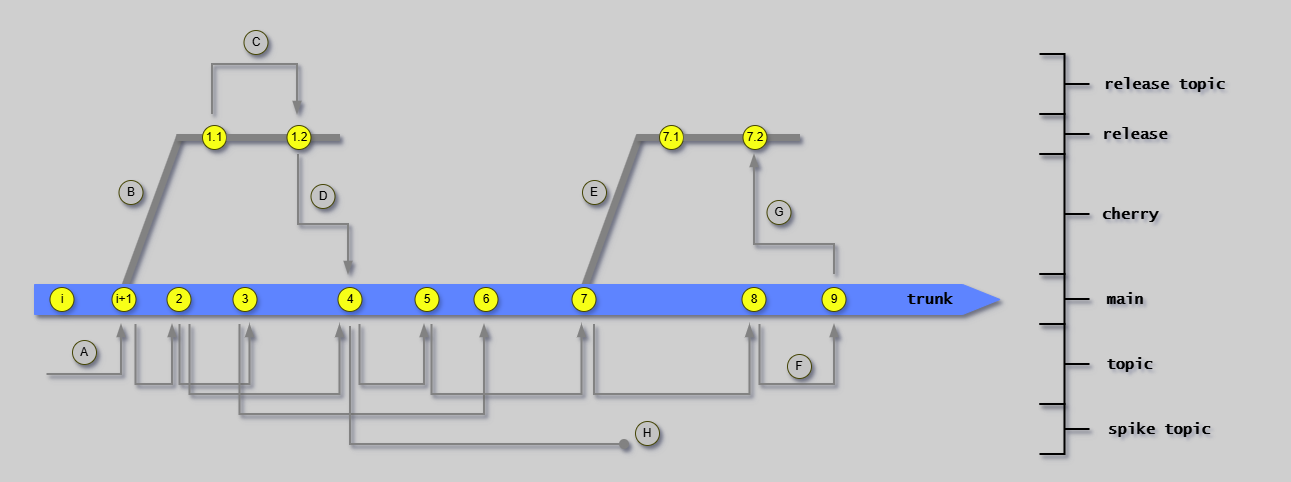

The diagram above was exported from draw.io. Its source (the exported page's mxGraphModel, read from the mxfile embedded in the PNG):
<mxGraphModel dx="858" dy="-6607" grid="1" gridSize="10" guides="1" tooltips="1" connect="1" arrows="1" fold="1" page="1" pageScale="1" pageWidth="1654" pageHeight="1169" background="#CFCFCF" math="0" shadow="1">
  <root>
    <mxCell id="0" />
    <mxCell id="1" parent="0" />
    <mxCell id="RXrEg-iPyTun6N4x9hFU-55" value="" style="endArrow=none;html=1;rounded=0;strokeColor=#828282;strokeWidth=7;exitX=0.069;exitY=0.02;exitDx=0;exitDy=0;exitPerimeter=0;shadow=1;" parent="1" edge="1">
      <mxGeometry width="50" height="50" relative="1" as="geometry">
        <mxPoint x="600" y="7312" as="sourcePoint" />
        <mxPoint x="655" y="7161" as="targetPoint" />
      </mxGeometry>
    </mxCell>
    <mxCell id="G46-tSZCfBZYrONh_9nJ-37" value="" style="group;strokeColor=none;dashed=1;dashPattern=12 12;shadow=1;" parent="1" vertex="1" connectable="0">
      <mxGeometry x="20" y="7030" width="1270" height="460" as="geometry" />
    </mxCell>
    <mxCell id="aCDJL3sqAOU6FaK6RYbX-2" value="&lt;font size=&quot;1&quot; face=&quot;Lucida Console&quot;&gt;&lt;b style=&quot;font-size: 15px;&quot;&gt;main&lt;br&gt;&lt;/b&gt;&lt;/font&gt;" style="text;html=1;strokeColor=none;fillColor=none;align=center;verticalAlign=middle;whiteSpace=wrap;rounded=0;shadow=1;" parent="1" vertex="1">
      <mxGeometry x="1115.5" y="7315" width="50" height="20" as="geometry" />
    </mxCell>
    <mxCell id="RXrEg-iPyTun6N4x9hFU-6" value="" style="endArrow=none;html=1;rounded=0;strokeColor=#828282;strokeWidth=7;exitX=0.069;exitY=0.02;exitDx=0;exitDy=0;exitPerimeter=0;shadow=1;" parent="1" edge="1">
      <mxGeometry width="50" height="50" relative="1" as="geometry">
        <mxPoint x="140.36" y="7311.6" as="sourcePoint" />
        <mxPoint x="195.5" y="7161" as="targetPoint" />
      </mxGeometry>
    </mxCell>
    <mxCell id="RXrEg-iPyTun6N4x9hFU-3" value="" style="shape=singleArrow;whiteSpace=wrap;html=1;arrowWidth=1;arrowSize=0.03868852459016379;fillColor=#5E84FF;strokeColor=#5E84FF;shadow=1;" parent="1" vertex="1">
      <mxGeometry x="50" y="7310" width="965.5" height="30" as="geometry" />
    </mxCell>
    <mxCell id="RXrEg-iPyTun6N4x9hFU-24" value="i+1" style="ellipse;whiteSpace=wrap;html=1;aspect=fixed;fillColor=#F7FF17;strokeColor=#454505;shadow=1;" parent="1" vertex="1">
      <mxGeometry x="127.5" y="7313" width="24" height="24" as="geometry" />
    </mxCell>
    <mxCell id="RXrEg-iPyTun6N4x9hFU-28" value="2" style="ellipse;whiteSpace=wrap;html=1;aspect=fixed;fillColor=#F7FF17;strokeColor=#454505;shadow=1;" parent="1" vertex="1">
      <mxGeometry x="182.5" y="7313" width="24" height="24" as="geometry" />
    </mxCell>
    <mxCell id="RXrEg-iPyTun6N4x9hFU-29" value="3" style="ellipse;whiteSpace=wrap;html=1;aspect=fixed;fillColor=#F7FF17;strokeColor=#454505;shadow=1;" parent="1" vertex="1">
      <mxGeometry x="248.5" y="7313" width="24" height="24" as="geometry" />
    </mxCell>
    <mxCell id="RXrEg-iPyTun6N4x9hFU-31" value="4" style="ellipse;whiteSpace=wrap;html=1;aspect=fixed;fillColor=#F7FF17;strokeColor=#454505;shadow=1;" parent="1" vertex="1">
      <mxGeometry x="353.5" y="7313" width="24" height="24" as="geometry" />
    </mxCell>
    <mxCell id="RXrEg-iPyTun6N4x9hFU-32" value="5" style="ellipse;whiteSpace=wrap;html=1;aspect=fixed;fillColor=#F7FF17;strokeColor=#454505;shadow=1;" parent="1" vertex="1">
      <mxGeometry x="430.5" y="7313" width="24" height="24" as="geometry" />
    </mxCell>
    <mxCell id="RXrEg-iPyTun6N4x9hFU-33" value="6" style="ellipse;whiteSpace=wrap;html=1;aspect=fixed;fillColor=#F7FF17;strokeColor=#454505;shadow=1;" parent="1" vertex="1">
      <mxGeometry x="489.5" y="7313" width="24" height="24" as="geometry" />
    </mxCell>
    <mxCell id="RXrEg-iPyTun6N4x9hFU-38" value="7" style="ellipse;whiteSpace=wrap;html=1;aspect=fixed;fillColor=#F7FF17;strokeColor=#454505;shadow=1;" parent="1" vertex="1">
      <mxGeometry x="587.5" y="7313" width="24" height="24" as="geometry" />
    </mxCell>
    <mxCell id="RXrEg-iPyTun6N4x9hFU-40" value="" style="edgeStyle=segmentEdgeStyle;endArrow=blockThin;html=1;curved=0;rounded=0;endSize=8;startSize=8;strokeColor=#828282;endFill=1;strokeWidth=2;shadow=1;" parent="1" edge="1">
      <mxGeometry width="50" height="50" relative="1" as="geometry">
        <mxPoint x="62.5" y="7400" as="sourcePoint" />
        <mxPoint x="137" y="7350" as="targetPoint" />
        <Array as="points">
          <mxPoint x="137.5" y="7400" />
        </Array>
      </mxGeometry>
    </mxCell>
    <mxCell id="RXrEg-iPyTun6N4x9hFU-43" value="" style="edgeStyle=segmentEdgeStyle;endArrow=blockThin;html=1;curved=0;rounded=0;endSize=8;startSize=8;strokeColor=#828282;endFill=1;strokeWidth=2;shadow=1;" parent="1" edge="1">
      <mxGeometry width="50" height="50" relative="1" as="geometry">
        <mxPoint x="195.5" y="7350" as="sourcePoint" />
        <mxPoint x="265.5" y="7350" as="targetPoint" />
        <Array as="points">
          <mxPoint x="195.5" y="7410" />
          <mxPoint x="265.5" y="7410" />
        </Array>
      </mxGeometry>
    </mxCell>
    <mxCell id="RXrEg-iPyTun6N4x9hFU-44" value="" style="edgeStyle=segmentEdgeStyle;endArrow=blockThin;html=1;curved=0;rounded=0;endSize=8;startSize=8;strokeColor=#828282;endFill=1;strokeWidth=2;shadow=1;" parent="1" edge="1">
      <mxGeometry width="50" height="50" relative="1" as="geometry">
        <mxPoint x="205.5" y="7350" as="sourcePoint" />
        <mxPoint x="355.5" y="7350" as="targetPoint" />
        <Array as="points">
          <mxPoint x="205.5" y="7420" />
          <mxPoint x="355.5" y="7420" />
        </Array>
      </mxGeometry>
    </mxCell>
    <mxCell id="RXrEg-iPyTun6N4x9hFU-45" value="" style="edgeStyle=segmentEdgeStyle;endArrow=blockThin;html=1;curved=0;rounded=0;endSize=8;startSize=8;strokeColor=#828282;endFill=1;strokeWidth=2;shadow=1;" parent="1" edge="1">
      <mxGeometry width="50" height="50" relative="1" as="geometry">
        <mxPoint x="375.5" y="7350" as="sourcePoint" />
        <mxPoint x="440" y="7350" as="targetPoint" />
        <Array as="points">
          <mxPoint x="375.5" y="7350" />
          <mxPoint x="375.5" y="7410" />
          <mxPoint x="428.5" y="7410" />
        </Array>
      </mxGeometry>
    </mxCell>
    <mxCell id="RXrEg-iPyTun6N4x9hFU-46" value="" style="edgeStyle=segmentEdgeStyle;endArrow=blockThin;html=1;curved=0;rounded=0;endSize=8;startSize=8;strokeColor=#828282;endFill=1;strokeWidth=2;shadow=1;" parent="1" edge="1">
      <mxGeometry width="50" height="50" relative="1" as="geometry">
        <mxPoint x="255.5" y="7350" as="sourcePoint" />
        <mxPoint x="500" y="7350" as="targetPoint" />
        <Array as="points">
          <mxPoint x="256" y="7440" />
          <mxPoint x="500" y="7440" />
        </Array>
      </mxGeometry>
    </mxCell>
    <mxCell id="RXrEg-iPyTun6N4x9hFU-48" value="" style="edgeStyle=segmentEdgeStyle;endArrow=blockThin;html=1;curved=0;rounded=0;endSize=8;startSize=8;strokeColor=#828282;endFill=1;strokeWidth=2;shadow=1;" parent="1" edge="1">
      <mxGeometry width="50" height="50" relative="1" as="geometry">
        <mxPoint x="447.5" y="7350" as="sourcePoint" />
        <mxPoint x="597.5" y="7350" as="targetPoint" />
        <Array as="points">
          <mxPoint x="447.5" y="7420" />
          <mxPoint x="597.5" y="7420" />
        </Array>
      </mxGeometry>
    </mxCell>
    <mxCell id="RXrEg-iPyTun6N4x9hFU-50" value="" style="edgeStyle=segmentEdgeStyle;endArrow=blockThin;html=1;curved=0;rounded=0;endSize=8;startSize=8;strokeColor=#828282;endFill=1;strokeWidth=2;shadow=1;" parent="1" edge="1">
      <mxGeometry width="50" height="50" relative="1" as="geometry">
        <mxPoint x="228" y="7140" as="sourcePoint" />
        <mxPoint x="313" y="7140" as="targetPoint" />
        <Array as="points">
          <mxPoint x="228" y="7090" />
          <mxPoint x="313" y="7090" />
        </Array>
      </mxGeometry>
    </mxCell>
    <mxCell id="RXrEg-iPyTun6N4x9hFU-51" value="8" style="ellipse;whiteSpace=wrap;html=1;aspect=fixed;fillColor=#F7FF17;strokeColor=#454505;shadow=1;" parent="1" vertex="1">
      <mxGeometry x="757.5" y="7313" width="24" height="24" as="geometry" />
    </mxCell>
    <mxCell id="RXrEg-iPyTun6N4x9hFU-52" value="9" style="ellipse;whiteSpace=wrap;html=1;aspect=fixed;fillColor=#F7FF17;strokeColor=#454505;shadow=1;" parent="1" vertex="1">
      <mxGeometry x="837.5" y="7313" width="24" height="24" as="geometry" />
    </mxCell>
    <mxCell id="RXrEg-iPyTun6N4x9hFU-53" value="" style="edgeStyle=segmentEdgeStyle;endArrow=blockThin;html=1;curved=0;rounded=0;endSize=8;startSize=8;strokeColor=#828282;endFill=1;strokeWidth=2;shadow=1;" parent="1" edge="1">
      <mxGeometry width="50" height="50" relative="1" as="geometry">
        <mxPoint x="610" y="7350" as="sourcePoint" />
        <mxPoint x="765.5" y="7350" as="targetPoint" />
        <Array as="points">
          <mxPoint x="610" y="7420" />
          <mxPoint x="766" y="7420" />
        </Array>
      </mxGeometry>
    </mxCell>
    <mxCell id="RXrEg-iPyTun6N4x9hFU-54" value="" style="edgeStyle=segmentEdgeStyle;endArrow=blockThin;html=1;curved=0;rounded=0;endSize=8;startSize=8;strokeColor=#828282;endFill=1;strokeWidth=2;shadow=1;" parent="1" edge="1">
      <mxGeometry width="50" height="50" relative="1" as="geometry">
        <mxPoint x="775.5" y="7350" as="sourcePoint" />
        <mxPoint x="850" y="7350" as="targetPoint" />
        <Array as="points">
          <mxPoint x="776" y="7410" />
          <mxPoint x="850" y="7410" />
          <mxPoint x="850" y="7350" />
        </Array>
      </mxGeometry>
    </mxCell>
    <mxCell id="RXrEg-iPyTun6N4x9hFU-57" value="" style="endArrow=none;html=1;rounded=0;strokeColor=#828282;strokeWidth=7;shadow=1;" parent="1" target="RXrEg-iPyTun6N4x9hFU-58" edge="1">
      <mxGeometry width="50" height="50" relative="1" as="geometry">
        <mxPoint x="652" y="7163" as="sourcePoint" />
        <mxPoint x="945" y="7163" as="targetPoint" />
      </mxGeometry>
    </mxCell>
    <mxCell id="RXrEg-iPyTun6N4x9hFU-58" value="7.1" style="ellipse;whiteSpace=wrap;html=1;aspect=fixed;fillColor=#F7FF17;strokeColor=#454505;shadow=1;" parent="1" vertex="1">
      <mxGeometry x="675" y="7151" width="24" height="24" as="geometry" />
    </mxCell>
    <mxCell id="RXrEg-iPyTun6N4x9hFU-59" value="" style="endArrow=none;html=1;rounded=0;strokeColor=#828282;strokeWidth=7;shadow=1;" parent="1" source="RXrEg-iPyTun6N4x9hFU-58" edge="1">
      <mxGeometry width="50" height="50" relative="1" as="geometry">
        <mxPoint x="695" y="7163" as="sourcePoint" />
        <mxPoint x="815.5" y="7163" as="targetPoint" />
      </mxGeometry>
    </mxCell>
    <mxCell id="RXrEg-iPyTun6N4x9hFU-62" value="7.2" style="ellipse;whiteSpace=wrap;html=1;aspect=fixed;fillColor=#F7FF17;strokeColor=#454505;shadow=1;" parent="1" vertex="1">
      <mxGeometry x="758.5" y="7151" width="24" height="24" as="geometry" />
    </mxCell>
    <mxCell id="RXrEg-iPyTun6N4x9hFU-64" value="" style="edgeStyle=segmentEdgeStyle;endArrow=blockThin;html=1;curved=0;rounded=0;endSize=8;startSize=8;strokeColor=#828282;endFill=1;strokeWidth=2;shadow=1;" parent="1" edge="1">
      <mxGeometry width="50" height="50" relative="1" as="geometry">
        <mxPoint x="850" y="7300" as="sourcePoint" />
        <mxPoint x="770" y="7180" as="targetPoint" />
        <Array as="points">
          <mxPoint x="850" y="7270" />
          <mxPoint x="770" y="7270" />
        </Array>
      </mxGeometry>
    </mxCell>
    <mxCell id="RXrEg-iPyTun6N4x9hFU-66" value="" style="edgeStyle=segmentEdgeStyle;endArrow=blockThin;html=1;curved=0;rounded=0;endSize=8;startSize=8;strokeColor=#828282;endFill=1;strokeWidth=2;shadow=1;" parent="1" edge="1">
      <mxGeometry width="50" height="50" relative="1" as="geometry">
        <mxPoint x="314" y="7180" as="sourcePoint" />
        <mxPoint x="364" y="7300" as="targetPoint" />
        <Array as="points">
          <mxPoint x="314" y="7250" />
          <mxPoint x="364" y="7250" />
        </Array>
      </mxGeometry>
    </mxCell>
    <mxCell id="RXrEg-iPyTun6N4x9hFU-67" value="" style="strokeWidth=2;html=1;shape=mxgraph.flowchart.annotation_2;align=left;labelPosition=right;pointerEvents=1;direction=west;shadow=1;" parent="1" vertex="1">
      <mxGeometry x="1055.5" y="7350" width="50" height="80" as="geometry" />
    </mxCell>
    <mxCell id="RXrEg-iPyTun6N4x9hFU-68" value="" style="strokeWidth=2;html=1;shape=mxgraph.flowchart.annotation_2;align=left;labelPosition=right;pointerEvents=1;direction=west;shadow=1;" parent="1" vertex="1">
      <mxGeometry x="1055.5" y="7300" width="50" height="50" as="geometry" />
    </mxCell>
    <mxCell id="RXrEg-iPyTun6N4x9hFU-69" value="" style="strokeWidth=2;html=1;shape=mxgraph.flowchart.annotation_2;align=left;labelPosition=right;pointerEvents=1;direction=west;shadow=1;" parent="1" vertex="1">
      <mxGeometry x="1055.5" y="7180" width="50" height="120" as="geometry" />
    </mxCell>
    <mxCell id="RXrEg-iPyTun6N4x9hFU-70" value="" style="strokeWidth=2;html=1;shape=mxgraph.flowchart.annotation_2;align=left;labelPosition=right;pointerEvents=1;direction=west;shadow=1;" parent="1" vertex="1">
      <mxGeometry x="1055.5" y="7140" width="50" height="40" as="geometry" />
    </mxCell>
    <mxCell id="RXrEg-iPyTun6N4x9hFU-71" value="" style="strokeWidth=2;html=1;shape=mxgraph.flowchart.annotation_2;align=left;labelPosition=right;pointerEvents=1;direction=west;shadow=1;" parent="1" vertex="1">
      <mxGeometry x="1055.5" y="7080" width="50" height="60" as="geometry" />
    </mxCell>
    <mxCell id="RXrEg-iPyTun6N4x9hFU-72" value="&lt;font size=&quot;1&quot; face=&quot;Lucida Console&quot;&gt;&lt;b style=&quot;font-size: 15px;&quot;&gt;topic&lt;br&gt;&lt;/b&gt;&lt;/font&gt;" style="text;html=1;strokeColor=none;fillColor=none;align=center;verticalAlign=middle;whiteSpace=wrap;rounded=0;shadow=1;" parent="1" vertex="1">
      <mxGeometry x="1115.5" y="7380" width="59" height="20" as="geometry" />
    </mxCell>
    <mxCell id="RXrEg-iPyTun6N4x9hFU-73" value="&lt;font size=&quot;1&quot; face=&quot;Lucida Console&quot;&gt;&lt;b style=&quot;font-size: 15px;&quot;&gt;cherry&lt;br&gt;&lt;/b&gt;&lt;/font&gt;" style="text;html=1;strokeColor=none;fillColor=none;align=center;verticalAlign=middle;whiteSpace=wrap;rounded=0;shadow=1;" parent="1" vertex="1">
      <mxGeometry x="1115.5" y="7230" width="60" height="20" as="geometry" />
    </mxCell>
    <mxCell id="RXrEg-iPyTun6N4x9hFU-74" value="&lt;font size=&quot;1&quot; face=&quot;Lucida Console&quot;&gt;&lt;b style=&quot;font-size: 15px;&quot;&gt;release&lt;br&gt;&lt;/b&gt;&lt;/font&gt;" style="text;html=1;strokeColor=none;fillColor=none;align=center;verticalAlign=middle;whiteSpace=wrap;rounded=0;shadow=1;" parent="1" vertex="1">
      <mxGeometry x="1115.5" y="7150" width="70" height="20" as="geometry" />
    </mxCell>
    <mxCell id="RXrEg-iPyTun6N4x9hFU-75" value="&lt;font size=&quot;1&quot; face=&quot;Lucida Console&quot;&gt;&lt;b style=&quot;font-size: 15px;&quot;&gt;release topic&lt;br&gt;&lt;/b&gt;&lt;/font&gt;" style="text;html=1;strokeColor=none;fillColor=none;align=center;verticalAlign=middle;whiteSpace=wrap;rounded=0;shadow=1;" parent="1" vertex="1">
      <mxGeometry x="1114.5" y="7100" width="131" height="20" as="geometry" />
    </mxCell>
    <mxCell id="r7MN-aNejg94LlXg1mxn-2" value="&lt;font size=&quot;1&quot;&gt;&lt;b style=&quot;font-size: 15px;&quot;&gt;trunk&lt;br&gt;&lt;/b&gt;&lt;/font&gt;" style="text;html=1;strokeColor=none;fillColor=none;align=center;verticalAlign=middle;whiteSpace=wrap;rounded=0;fontFamily=Lucida Console;shadow=1;" parent="1" vertex="1">
      <mxGeometry x="910" y="7315" width="71" height="20" as="geometry" />
    </mxCell>
    <mxCell id="HhqT14UkxYSfZll5gQ_X-1" value="A" style="ellipse;whiteSpace=wrap;html=1;aspect=fixed;fillColor=#C4C4C4;strokeColor=#454505;shadow=1;" parent="1" vertex="1">
      <mxGeometry x="88" y="7366" width="24" height="24" as="geometry" />
    </mxCell>
    <mxCell id="HhqT14UkxYSfZll5gQ_X-2" value="C" style="ellipse;whiteSpace=wrap;html=1;aspect=fixed;fillColor=#C4C4C4;strokeColor=#454505;shadow=1;" parent="1" vertex="1">
      <mxGeometry x="259.5" y="7056" width="24" height="24" as="geometry" />
    </mxCell>
    <mxCell id="HhqT14UkxYSfZll5gQ_X-4" value="D" style="ellipse;whiteSpace=wrap;html=1;aspect=fixed;fillColor=#C4C4C4;strokeColor=#454505;shadow=1;" parent="1" vertex="1">
      <mxGeometry x="326.5" y="7210" width="24" height="24" as="geometry" />
    </mxCell>
    <mxCell id="HhqT14UkxYSfZll5gQ_X-5" value="B" style="ellipse;whiteSpace=wrap;html=1;aspect=fixed;fillColor=#C4C4C4;strokeColor=#454505;shadow=1;" parent="1" vertex="1">
      <mxGeometry x="134.5" y="7206" width="24" height="24" as="geometry" />
    </mxCell>
    <mxCell id="HhqT14UkxYSfZll5gQ_X-6" value="E" style="ellipse;whiteSpace=wrap;html=1;aspect=fixed;fillColor=#C4C4C4;strokeColor=#454505;shadow=1;" parent="1" vertex="1">
      <mxGeometry x="598" y="7206" width="24" height="24" as="geometry" />
    </mxCell>
    <mxCell id="HhqT14UkxYSfZll5gQ_X-7" value="G" style="ellipse;whiteSpace=wrap;html=1;aspect=fixed;fillColor=#C4C4C4;strokeColor=#454505;shadow=1;" parent="1" vertex="1">
      <mxGeometry x="782.5" y="7226" width="24" height="24" as="geometry" />
    </mxCell>
    <mxCell id="vl8XD2bpgl-JbwE6NFLG-1" value="" style="edgeStyle=segmentEdgeStyle;endArrow=oval;html=1;curved=0;rounded=0;endSize=8;startSize=8;strokeColor=#828282;endFill=1;strokeWidth=2;shadow=1;" parent="1" edge="1">
      <mxGeometry width="50" height="50" relative="1" as="geometry">
        <mxPoint x="366" y="7352" as="sourcePoint" />
        <mxPoint x="640" y="7470" as="targetPoint" />
        <Array as="points">
          <mxPoint x="366" y="7470" />
          <mxPoint x="431" y="7470" />
        </Array>
      </mxGeometry>
    </mxCell>
    <mxCell id="vl8XD2bpgl-JbwE6NFLG-2" value="H" style="ellipse;whiteSpace=wrap;html=1;aspect=fixed;fillColor=#C4C4C4;strokeColor=#454505;shadow=1;" parent="1" vertex="1">
      <mxGeometry x="651" y="7447" width="24" height="24" as="geometry" />
    </mxCell>
    <mxCell id="vl8XD2bpgl-JbwE6NFLG-4" value="i" style="ellipse;whiteSpace=wrap;html=1;aspect=fixed;fillColor=#F7FF17;strokeColor=#454505;shadow=1;" parent="1" vertex="1">
      <mxGeometry x="65.5" y="7313" width="24" height="24" as="geometry" />
    </mxCell>
    <mxCell id="P_p4CwfejwBt-SXxqmlF-1" value="" style="strokeWidth=2;html=1;shape=mxgraph.flowchart.annotation_2;align=left;labelPosition=right;pointerEvents=1;direction=west;shadow=1;" parent="1" vertex="1">
      <mxGeometry x="1055.5" y="7430" width="50" height="50" as="geometry" />
    </mxCell>
    <mxCell id="P_p4CwfejwBt-SXxqmlF-3" value="" style="endArrow=none;html=1;rounded=0;strokeColor=#828282;strokeWidth=7;shadow=1;" parent="1" target="P_p4CwfejwBt-SXxqmlF-4" edge="1">
      <mxGeometry width="50" height="50" relative="1" as="geometry">
        <mxPoint x="192" y="7163" as="sourcePoint" />
        <mxPoint x="485" y="7163" as="targetPoint" />
      </mxGeometry>
    </mxCell>
    <mxCell id="P_p4CwfejwBt-SXxqmlF-4" value="1.1" style="ellipse;whiteSpace=wrap;html=1;aspect=fixed;fillColor=#F7FF17;strokeColor=#454505;shadow=1;" parent="1" vertex="1">
      <mxGeometry x="218" y="7151" width="24" height="24" as="geometry" />
    </mxCell>
    <mxCell id="P_p4CwfejwBt-SXxqmlF-5" value="" style="endArrow=none;html=1;rounded=0;strokeColor=#828282;strokeWidth=7;shadow=1;" parent="1" source="P_p4CwfejwBt-SXxqmlF-4" edge="1">
      <mxGeometry width="50" height="50" relative="1" as="geometry">
        <mxPoint x="235" y="7163" as="sourcePoint" />
        <mxPoint x="355.5" y="7163" as="targetPoint" />
      </mxGeometry>
    </mxCell>
    <mxCell id="P_p4CwfejwBt-SXxqmlF-6" value="1.2" style="ellipse;whiteSpace=wrap;html=1;aspect=fixed;fillColor=#F7FF17;strokeColor=#454505;shadow=1;" parent="1" vertex="1">
      <mxGeometry x="302.5" y="7151" width="24" height="24" as="geometry" />
    </mxCell>
    <mxCell id="W4H_u-n78mCtWurkeIQP-1" value="&lt;font size=&quot;1&quot; face=&quot;Lucida Console&quot;&gt;&lt;b style=&quot;font-size: 15px;&quot;&gt;spike topic&lt;br&gt;&lt;/b&gt;&lt;/font&gt;" style="text;html=1;strokeColor=none;fillColor=none;align=center;verticalAlign=middle;whiteSpace=wrap;rounded=0;shadow=1;" parent="1" vertex="1">
      <mxGeometry x="1115.5" y="7445" width="119" height="20" as="geometry" />
    </mxCell>
    <mxCell id="W4H_u-n78mCtWurkeIQP-2" value="F" style="ellipse;whiteSpace=wrap;html=1;aspect=fixed;fillColor=#C4C4C4;strokeColor=#454505;shadow=1;" parent="1" vertex="1">
      <mxGeometry x="803" y="7380" width="24" height="24" as="geometry" />
    </mxCell>
    <mxCell id="W4H_u-n78mCtWurkeIQP-4" value="" style="edgeStyle=segmentEdgeStyle;endArrow=blockThin;html=1;curved=0;rounded=0;endSize=8;startSize=8;strokeColor=#828282;endFill=1;strokeWidth=2;shadow=1;" parent="1" edge="1">
      <mxGeometry width="50" height="50" relative="1" as="geometry">
        <mxPoint x="151.5" y="7350" as="sourcePoint" />
        <mxPoint x="188" y="7350" as="targetPoint" />
        <Array as="points">
          <mxPoint x="151.5" y="7350" />
          <mxPoint x="151.5" y="7410" />
          <mxPoint x="204.5" y="7410" />
        </Array>
      </mxGeometry>
    </mxCell>
  </root>
</mxGraphModel>